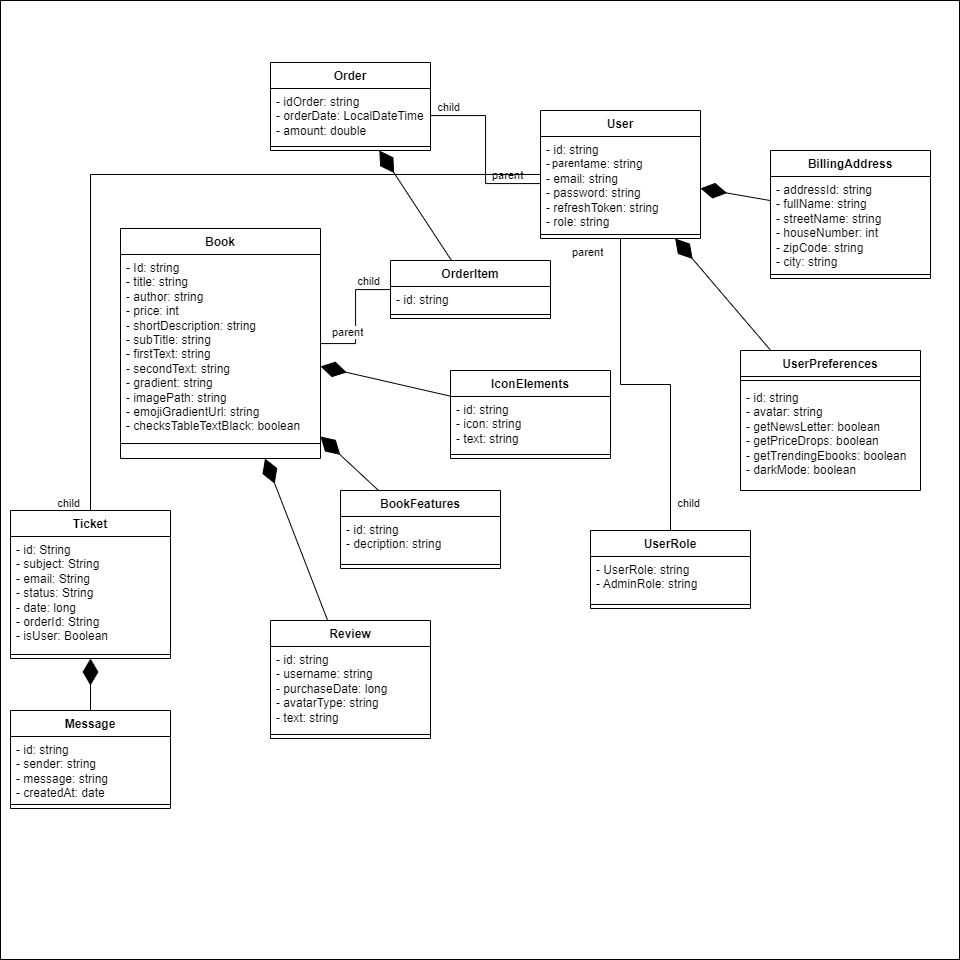

The diagram above was exported from draw.io. Its source (the exported page's mxGraphModel, read from the mxfile embedded in the PNG):
<mxGraphModel dx="2492" dy="1892" grid="1" gridSize="10" guides="1" tooltips="1" connect="1" arrows="1" fold="1" page="1" pageScale="1" pageWidth="827" pageHeight="1169" math="0" shadow="0">
  <root>
    <mxCell id="0" />
    <mxCell id="1" parent="0" />
    <mxCell id="tNosCF9yXqWxh91EJZGH-55" value="" style="whiteSpace=wrap;html=1;aspect=fixed;" parent="1" vertex="1">
      <mxGeometry x="-80" y="-250" width="959" height="959" as="geometry" />
    </mxCell>
    <mxCell id="tNosCF9yXqWxh91EJZGH-1" value="Book" style="swimlane;fontStyle=1;align=center;verticalAlign=top;childLayout=stackLayout;horizontal=1;startSize=26;horizontalStack=0;resizeParent=1;resizeParentMax=0;resizeLast=0;collapsible=1;marginBottom=0;whiteSpace=wrap;html=1;" parent="1" vertex="1">
      <mxGeometry x="40" y="-22" width="200" height="230" as="geometry">
        <mxRectangle x="334" y="140" width="70" height="30" as="alternateBounds" />
      </mxGeometry>
    </mxCell>
    <mxCell id="tNosCF9yXqWxh91EJZGH-2" value="- Id: string&lt;div&gt;- title: string&lt;/div&gt;&lt;div&gt;- author: string&lt;/div&gt;&lt;div&gt;- price: int&lt;/div&gt;&lt;div&gt;- shortDescription: string&lt;/div&gt;&lt;div&gt;- subTitle: string&lt;/div&gt;&lt;div&gt;- firstText: string&lt;br&gt;&lt;div&gt;- secondText: string&lt;/div&gt;&lt;/div&gt;&lt;div&gt;- gradient: string&lt;/div&gt;&lt;div&gt;- imagePath: string&lt;/div&gt;&lt;div&gt;- emojiGradientUrl: string&lt;/div&gt;&lt;div&gt;- checksTableTextBlack: boolean&lt;/div&gt;" style="text;strokeColor=none;fillColor=none;align=left;verticalAlign=top;spacingLeft=4;spacingRight=4;overflow=hidden;rotatable=0;points=[[0,0.5],[1,0.5]];portConstraint=eastwest;whiteSpace=wrap;html=1;" parent="tNosCF9yXqWxh91EJZGH-1" vertex="1">
      <mxGeometry y="26" width="200" height="174" as="geometry" />
    </mxCell>
    <mxCell id="tNosCF9yXqWxh91EJZGH-3" value="" style="line;strokeWidth=1;fillColor=none;align=left;verticalAlign=middle;spacingTop=-1;spacingLeft=3;spacingRight=3;rotatable=0;labelPosition=right;points=[];portConstraint=eastwest;strokeColor=inherit;" parent="tNosCF9yXqWxh91EJZGH-1" vertex="1">
      <mxGeometry y="200" width="200" height="30" as="geometry" />
    </mxCell>
    <mxCell id="tNosCF9yXqWxh91EJZGH-10" value="User" style="swimlane;fontStyle=1;align=center;verticalAlign=top;childLayout=stackLayout;horizontal=1;startSize=26;horizontalStack=0;resizeParent=1;resizeParentMax=0;resizeLast=0;collapsible=1;marginBottom=0;whiteSpace=wrap;html=1;" parent="1" vertex="1">
      <mxGeometry x="460" y="-140" width="160" height="128" as="geometry">
        <mxRectangle x="440" y="130" width="100" height="30" as="alternateBounds" />
      </mxGeometry>
    </mxCell>
    <mxCell id="tNosCF9yXqWxh91EJZGH-11" value="- id: string&lt;div&gt;- username: string&lt;/div&gt;&lt;div&gt;- email: string&lt;/div&gt;&lt;div&gt;- password: string&lt;/div&gt;&lt;div&gt;- refreshToken: string&lt;/div&gt;&lt;div&gt;- role: string&lt;/div&gt;" style="text;strokeColor=none;fillColor=none;align=left;verticalAlign=top;spacingLeft=4;spacingRight=4;overflow=hidden;rotatable=0;points=[[0,0.5],[1,0.5]];portConstraint=eastwest;whiteSpace=wrap;html=1;" parent="tNosCF9yXqWxh91EJZGH-10" vertex="1">
      <mxGeometry y="26" width="160" height="94" as="geometry" />
    </mxCell>
    <mxCell id="tNosCF9yXqWxh91EJZGH-12" value="" style="line;strokeWidth=1;fillColor=none;align=left;verticalAlign=middle;spacingTop=-1;spacingLeft=3;spacingRight=3;rotatable=0;labelPosition=right;points=[];portConstraint=eastwest;strokeColor=inherit;" parent="tNosCF9yXqWxh91EJZGH-10" vertex="1">
      <mxGeometry y="120" width="160" height="8" as="geometry" />
    </mxCell>
    <mxCell id="tNosCF9yXqWxh91EJZGH-14" value="BillingAddress" style="swimlane;fontStyle=1;align=center;verticalAlign=top;childLayout=stackLayout;horizontal=1;startSize=26;horizontalStack=0;resizeParent=1;resizeParentMax=0;resizeLast=0;collapsible=1;marginBottom=0;whiteSpace=wrap;html=1;" parent="1" vertex="1">
      <mxGeometry x="690" y="-100" width="160" height="128" as="geometry">
        <mxRectangle x="309" y="190" width="120" height="30" as="alternateBounds" />
      </mxGeometry>
    </mxCell>
    <mxCell id="tNosCF9yXqWxh91EJZGH-15" value="- addressId: string&lt;div&gt;- fullName: string&lt;/div&gt;&lt;div&gt;- streetName: string&lt;/div&gt;&lt;div&gt;- houseNumber: int&lt;/div&gt;&lt;div&gt;- zipCode: string&lt;/div&gt;&lt;div&gt;- city: string&lt;/div&gt;" style="text;strokeColor=none;fillColor=none;align=left;verticalAlign=top;spacingLeft=4;spacingRight=4;overflow=hidden;rotatable=0;points=[[0,0.5],[1,0.5]];portConstraint=eastwest;whiteSpace=wrap;html=1;" parent="tNosCF9yXqWxh91EJZGH-14" vertex="1">
      <mxGeometry y="26" width="160" height="94" as="geometry" />
    </mxCell>
    <mxCell id="tNosCF9yXqWxh91EJZGH-16" value="" style="line;strokeWidth=1;fillColor=none;align=left;verticalAlign=middle;spacingTop=-1;spacingLeft=3;spacingRight=3;rotatable=0;labelPosition=right;points=[];portConstraint=eastwest;strokeColor=inherit;" parent="tNosCF9yXqWxh91EJZGH-14" vertex="1">
      <mxGeometry y="120" width="160" height="8" as="geometry" />
    </mxCell>
    <mxCell id="tNosCF9yXqWxh91EJZGH-18" value="BookFeatures" style="swimlane;fontStyle=1;align=center;verticalAlign=top;childLayout=stackLayout;horizontal=1;startSize=26;horizontalStack=0;resizeParent=1;resizeParentMax=0;resizeLast=0;collapsible=1;marginBottom=0;whiteSpace=wrap;html=1;" parent="1" vertex="1">
      <mxGeometry x="260" y="240" width="160" height="78" as="geometry">
        <mxRectangle x="260" y="240" width="120" height="30" as="alternateBounds" />
      </mxGeometry>
    </mxCell>
    <mxCell id="tNosCF9yXqWxh91EJZGH-19" value="- id: string&amp;nbsp;&lt;div&gt;- decription: string&lt;/div&gt;" style="text;strokeColor=none;fillColor=none;align=left;verticalAlign=top;spacingLeft=4;spacingRight=4;overflow=hidden;rotatable=0;points=[[0,0.5],[1,0.5]];portConstraint=eastwest;whiteSpace=wrap;html=1;" parent="tNosCF9yXqWxh91EJZGH-18" vertex="1">
      <mxGeometry y="26" width="160" height="44" as="geometry" />
    </mxCell>
    <mxCell id="tNosCF9yXqWxh91EJZGH-20" value="" style="line;strokeWidth=1;fillColor=none;align=left;verticalAlign=middle;spacingTop=-1;spacingLeft=3;spacingRight=3;rotatable=0;labelPosition=right;points=[];portConstraint=eastwest;strokeColor=inherit;" parent="tNosCF9yXqWxh91EJZGH-18" vertex="1">
      <mxGeometry y="70" width="160" height="8" as="geometry" />
    </mxCell>
    <mxCell id="tNosCF9yXqWxh91EJZGH-22" value="IconElements" style="swimlane;fontStyle=1;align=center;verticalAlign=top;childLayout=stackLayout;horizontal=1;startSize=26;horizontalStack=0;resizeParent=1;resizeParentMax=0;resizeLast=0;collapsible=1;marginBottom=0;whiteSpace=wrap;html=1;" parent="1" vertex="1">
      <mxGeometry x="370" y="120" width="160" height="88" as="geometry">
        <mxRectangle x="480" y="320" width="110" height="30" as="alternateBounds" />
      </mxGeometry>
    </mxCell>
    <mxCell id="tNosCF9yXqWxh91EJZGH-23" value="- id: string&lt;div&gt;- icon: string&lt;/div&gt;&lt;div&gt;- text: string&lt;/div&gt;" style="text;strokeColor=none;fillColor=none;align=left;verticalAlign=top;spacingLeft=4;spacingRight=4;overflow=hidden;rotatable=0;points=[[0,0.5],[1,0.5]];portConstraint=eastwest;whiteSpace=wrap;html=1;" parent="tNosCF9yXqWxh91EJZGH-22" vertex="1">
      <mxGeometry y="26" width="160" height="54" as="geometry" />
    </mxCell>
    <mxCell id="tNosCF9yXqWxh91EJZGH-24" value="" style="line;strokeWidth=1;fillColor=none;align=left;verticalAlign=middle;spacingTop=-1;spacingLeft=3;spacingRight=3;rotatable=0;labelPosition=right;points=[];portConstraint=eastwest;strokeColor=inherit;" parent="tNosCF9yXqWxh91EJZGH-22" vertex="1">
      <mxGeometry y="80" width="160" height="8" as="geometry" />
    </mxCell>
    <mxCell id="tNosCF9yXqWxh91EJZGH-26" value="Message" style="swimlane;fontStyle=1;align=center;verticalAlign=top;childLayout=stackLayout;horizontal=1;startSize=26;horizontalStack=0;resizeParent=1;resizeParentMax=0;resizeLast=0;collapsible=1;marginBottom=0;whiteSpace=wrap;html=1;" parent="1" vertex="1">
      <mxGeometry x="-70" y="460" width="160" height="98" as="geometry">
        <mxRectangle x="309" y="370" width="90" height="30" as="alternateBounds" />
      </mxGeometry>
    </mxCell>
    <mxCell id="tNosCF9yXqWxh91EJZGH-27" value="- id: string&lt;div&gt;- sender: string&lt;/div&gt;&lt;div&gt;- message: string&lt;/div&gt;&lt;div&gt;- createdAt: date&lt;/div&gt;" style="text;strokeColor=none;fillColor=none;align=left;verticalAlign=top;spacingLeft=4;spacingRight=4;overflow=hidden;rotatable=0;points=[[0,0.5],[1,0.5]];portConstraint=eastwest;whiteSpace=wrap;html=1;" parent="tNosCF9yXqWxh91EJZGH-26" vertex="1">
      <mxGeometry y="26" width="160" height="64" as="geometry" />
    </mxCell>
    <mxCell id="tNosCF9yXqWxh91EJZGH-28" value="" style="line;strokeWidth=1;fillColor=none;align=left;verticalAlign=middle;spacingTop=-1;spacingLeft=3;spacingRight=3;rotatable=0;labelPosition=right;points=[];portConstraint=eastwest;strokeColor=inherit;" parent="tNosCF9yXqWxh91EJZGH-26" vertex="1">
      <mxGeometry y="90" width="160" height="8" as="geometry" />
    </mxCell>
    <mxCell id="tNosCF9yXqWxh91EJZGH-30" value="Order" style="swimlane;fontStyle=1;align=center;verticalAlign=top;childLayout=stackLayout;horizontal=1;startSize=26;horizontalStack=0;resizeParent=1;resizeParentMax=0;resizeLast=0;collapsible=1;marginBottom=0;whiteSpace=wrap;html=1;" parent="1" vertex="1">
      <mxGeometry x="190" y="-188" width="160" height="88" as="geometry">
        <mxRectangle x="319" y="420" width="70" height="30" as="alternateBounds" />
      </mxGeometry>
    </mxCell>
    <mxCell id="tNosCF9yXqWxh91EJZGH-31" value="- idOrder: string&lt;div&gt;- orderDate: LocalDateTime&lt;/div&gt;&lt;div&gt;- amount: double&lt;/div&gt;&lt;div&gt;&lt;br&gt;&lt;/div&gt;" style="text;strokeColor=none;fillColor=none;align=left;verticalAlign=top;spacingLeft=4;spacingRight=4;overflow=hidden;rotatable=0;points=[[0,0.5],[1,0.5]];portConstraint=eastwest;whiteSpace=wrap;html=1;" parent="tNosCF9yXqWxh91EJZGH-30" vertex="1">
      <mxGeometry y="26" width="160" height="54" as="geometry" />
    </mxCell>
    <mxCell id="tNosCF9yXqWxh91EJZGH-32" value="" style="line;strokeWidth=1;fillColor=none;align=left;verticalAlign=middle;spacingTop=-1;spacingLeft=3;spacingRight=3;rotatable=0;labelPosition=right;points=[];portConstraint=eastwest;strokeColor=inherit;" parent="tNosCF9yXqWxh91EJZGH-30" vertex="1">
      <mxGeometry y="80" width="160" height="8" as="geometry" />
    </mxCell>
    <mxCell id="tNosCF9yXqWxh91EJZGH-34" value="OrderItem" style="swimlane;fontStyle=1;align=center;verticalAlign=top;childLayout=stackLayout;horizontal=1;startSize=26;horizontalStack=0;resizeParent=1;resizeParentMax=0;resizeLast=0;collapsible=1;marginBottom=0;whiteSpace=wrap;html=1;" parent="1" vertex="1">
      <mxGeometry x="310" y="10" width="160" height="58" as="geometry">
        <mxRectangle x="314" y="470" width="90" height="30" as="alternateBounds" />
      </mxGeometry>
    </mxCell>
    <mxCell id="tNosCF9yXqWxh91EJZGH-35" value="- id: string" style="text;strokeColor=none;fillColor=none;align=left;verticalAlign=top;spacingLeft=4;spacingRight=4;overflow=hidden;rotatable=0;points=[[0,0.5],[1,0.5]];portConstraint=eastwest;whiteSpace=wrap;html=1;" parent="tNosCF9yXqWxh91EJZGH-34" vertex="1">
      <mxGeometry y="26" width="160" height="24" as="geometry" />
    </mxCell>
    <mxCell id="tNosCF9yXqWxh91EJZGH-36" value="" style="line;strokeWidth=1;fillColor=none;align=left;verticalAlign=middle;spacingTop=-1;spacingLeft=3;spacingRight=3;rotatable=0;labelPosition=right;points=[];portConstraint=eastwest;strokeColor=inherit;" parent="tNosCF9yXqWxh91EJZGH-34" vertex="1">
      <mxGeometry y="50" width="160" height="8" as="geometry" />
    </mxCell>
    <mxCell id="tNosCF9yXqWxh91EJZGH-38" value="Review" style="swimlane;fontStyle=1;align=center;verticalAlign=top;childLayout=stackLayout;horizontal=1;startSize=26;horizontalStack=0;resizeParent=1;resizeParentMax=0;resizeLast=0;collapsible=1;marginBottom=0;whiteSpace=wrap;html=1;" parent="1" vertex="1">
      <mxGeometry x="190" y="370" width="160" height="118" as="geometry">
        <mxRectangle x="314" y="530" width="80" height="30" as="alternateBounds" />
      </mxGeometry>
    </mxCell>
    <mxCell id="tNosCF9yXqWxh91EJZGH-39" value="- id: string&lt;div&gt;- username: string&lt;/div&gt;&lt;div&gt;- purchaseDate: long&lt;/div&gt;&lt;div&gt;- avatarType: string&lt;/div&gt;&lt;div&gt;- text: string&lt;/div&gt;" style="text;strokeColor=none;fillColor=none;align=left;verticalAlign=top;spacingLeft=4;spacingRight=4;overflow=hidden;rotatable=0;points=[[0,0.5],[1,0.5]];portConstraint=eastwest;whiteSpace=wrap;html=1;" parent="tNosCF9yXqWxh91EJZGH-38" vertex="1">
      <mxGeometry y="26" width="160" height="84" as="geometry" />
    </mxCell>
    <mxCell id="tNosCF9yXqWxh91EJZGH-40" value="" style="line;strokeWidth=1;fillColor=none;align=left;verticalAlign=middle;spacingTop=-1;spacingLeft=3;spacingRight=3;rotatable=0;labelPosition=right;points=[];portConstraint=eastwest;strokeColor=inherit;" parent="tNosCF9yXqWxh91EJZGH-38" vertex="1">
      <mxGeometry y="110" width="160" height="8" as="geometry" />
    </mxCell>
    <mxCell id="tNosCF9yXqWxh91EJZGH-42" value="Ticket" style="swimlane;fontStyle=1;align=center;verticalAlign=top;childLayout=stackLayout;horizontal=1;startSize=26;horizontalStack=0;resizeParent=1;resizeParentMax=0;resizeLast=0;collapsible=1;marginBottom=0;whiteSpace=wrap;html=1;" parent="1" vertex="1">
      <mxGeometry x="-70" y="260" width="160" height="148" as="geometry">
        <mxRectangle x="344" y="710" width="70" height="30" as="alternateBounds" />
      </mxGeometry>
    </mxCell>
    <mxCell id="tNosCF9yXqWxh91EJZGH-43" value="- id: String&amp;nbsp;&lt;br&gt;- subject: String&amp;nbsp;&lt;br&gt;- email: String&amp;nbsp;&lt;br&gt;- status: String&amp;nbsp;&lt;div&gt;- date: long&amp;nbsp;&lt;br&gt;- orderId: String&lt;br&gt;- isUser: Boolean&lt;/div&gt;" style="text;strokeColor=none;fillColor=none;align=left;verticalAlign=top;spacingLeft=4;spacingRight=4;overflow=hidden;rotatable=0;points=[[0,0.5],[1,0.5]];portConstraint=eastwest;whiteSpace=wrap;html=1;" parent="tNosCF9yXqWxh91EJZGH-42" vertex="1">
      <mxGeometry y="26" width="160" height="114" as="geometry" />
    </mxCell>
    <mxCell id="tNosCF9yXqWxh91EJZGH-44" value="" style="line;strokeWidth=1;fillColor=none;align=left;verticalAlign=middle;spacingTop=-1;spacingLeft=3;spacingRight=3;rotatable=0;labelPosition=right;points=[];portConstraint=eastwest;strokeColor=inherit;" parent="tNosCF9yXqWxh91EJZGH-42" vertex="1">
      <mxGeometry y="140" width="160" height="8" as="geometry" />
    </mxCell>
    <mxCell id="tNosCF9yXqWxh91EJZGH-46" value="UserPreferences" style="swimlane;fontStyle=1;align=center;verticalAlign=top;childLayout=stackLayout;horizontal=1;startSize=26;horizontalStack=0;resizeParent=1;resizeParentMax=0;resizeLast=0;collapsible=1;marginBottom=0;whiteSpace=wrap;html=1;" parent="1" vertex="1">
      <mxGeometry x="660" y="100" width="180" height="140" as="geometry">
        <mxRectangle x="444" y="180" width="130" height="30" as="alternateBounds" />
      </mxGeometry>
    </mxCell>
    <mxCell id="tNosCF9yXqWxh91EJZGH-48" value="" style="line;strokeWidth=1;fillColor=none;align=left;verticalAlign=middle;spacingTop=-1;spacingLeft=3;spacingRight=3;rotatable=0;labelPosition=right;points=[];portConstraint=eastwest;strokeColor=inherit;" parent="tNosCF9yXqWxh91EJZGH-46" vertex="1">
      <mxGeometry y="26" width="180" height="8" as="geometry" />
    </mxCell>
    <mxCell id="tNosCF9yXqWxh91EJZGH-47" value="- id: string&lt;div&gt;- avatar: string&lt;/div&gt;&lt;div&gt;- getNewsLetter: boolean&lt;/div&gt;&lt;div&gt;- getPriceDrops: boolean&lt;/div&gt;&lt;div&gt;- getTrendingEbooks: boolean&lt;/div&gt;&lt;div&gt;- darkMode: boolean&lt;/div&gt;" style="text;strokeColor=none;fillColor=none;align=left;verticalAlign=top;spacingLeft=4;spacingRight=4;overflow=hidden;rotatable=0;points=[[0,0.5],[1,0.5]];portConstraint=eastwest;whiteSpace=wrap;html=1;" parent="tNosCF9yXqWxh91EJZGH-46" vertex="1">
      <mxGeometry y="34" width="180" height="106" as="geometry" />
    </mxCell>
    <mxCell id="tNosCF9yXqWxh91EJZGH-50" value="UserRole" style="swimlane;fontStyle=1;align=center;verticalAlign=top;childLayout=stackLayout;horizontal=1;startSize=26;horizontalStack=0;resizeParent=1;resizeParentMax=0;resizeLast=0;collapsible=1;marginBottom=0;whiteSpace=wrap;html=1;" parent="1" vertex="1">
      <mxGeometry x="510" y="280" width="160" height="78" as="geometry" />
    </mxCell>
    <mxCell id="tNosCF9yXqWxh91EJZGH-51" value="- UserRole: string&lt;div&gt;- AdminRole: string&lt;/div&gt;" style="text;strokeColor=none;fillColor=none;align=left;verticalAlign=top;spacingLeft=4;spacingRight=4;overflow=hidden;rotatable=0;points=[[0,0.5],[1,0.5]];portConstraint=eastwest;whiteSpace=wrap;html=1;" parent="tNosCF9yXqWxh91EJZGH-50" vertex="1">
      <mxGeometry y="26" width="160" height="44" as="geometry" />
    </mxCell>
    <mxCell id="tNosCF9yXqWxh91EJZGH-52" value="" style="line;strokeWidth=1;fillColor=none;align=left;verticalAlign=middle;spacingTop=-1;spacingLeft=3;spacingRight=3;rotatable=0;labelPosition=right;points=[];portConstraint=eastwest;strokeColor=inherit;" parent="tNosCF9yXqWxh91EJZGH-50" vertex="1">
      <mxGeometry y="70" width="160" height="8" as="geometry" />
    </mxCell>
    <mxCell id="r8gUOMuBEUycvsrw5e9M-1" value="" style="endArrow=diamondThin;endFill=1;endSize=24;html=1;rounded=0;" edge="1" parent="1" source="tNosCF9yXqWxh91EJZGH-14" target="tNosCF9yXqWxh91EJZGH-10">
      <mxGeometry width="160" relative="1" as="geometry">
        <mxPoint x="460" y="70" as="sourcePoint" />
        <mxPoint x="620" y="70" as="targetPoint" />
      </mxGeometry>
    </mxCell>
    <mxCell id="r8gUOMuBEUycvsrw5e9M-2" value="" style="endArrow=none;html=1;edgeStyle=orthogonalEdgeStyle;rounded=0;" edge="1" parent="1" source="tNosCF9yXqWxh91EJZGH-11" target="tNosCF9yXqWxh91EJZGH-31">
      <mxGeometry relative="1" as="geometry">
        <mxPoint x="440" y="120" as="sourcePoint" />
        <mxPoint x="600" y="120" as="targetPoint" />
      </mxGeometry>
    </mxCell>
    <mxCell id="r8gUOMuBEUycvsrw5e9M-3" value="parent" style="edgeLabel;resizable=0;html=1;align=left;verticalAlign=bottom;" connectable="0" vertex="1" parent="r8gUOMuBEUycvsrw5e9M-2">
      <mxGeometry x="-1" relative="1" as="geometry">
        <mxPoint x="-50" as="offset" />
      </mxGeometry>
    </mxCell>
    <mxCell id="r8gUOMuBEUycvsrw5e9M-4" value="child" style="edgeLabel;resizable=0;html=1;align=right;verticalAlign=bottom;" connectable="0" vertex="1" parent="r8gUOMuBEUycvsrw5e9M-2">
      <mxGeometry x="1" relative="1" as="geometry">
        <mxPoint x="30" as="offset" />
      </mxGeometry>
    </mxCell>
    <mxCell id="r8gUOMuBEUycvsrw5e9M-5" value="" style="endArrow=diamondThin;endFill=1;endSize=24;html=1;rounded=0;" edge="1" parent="1" source="tNosCF9yXqWxh91EJZGH-18" target="tNosCF9yXqWxh91EJZGH-1">
      <mxGeometry width="160" relative="1" as="geometry">
        <mxPoint x="434" y="86" as="sourcePoint" />
        <mxPoint x="364" y="70" as="targetPoint" />
      </mxGeometry>
    </mxCell>
    <mxCell id="r8gUOMuBEUycvsrw5e9M-6" value="" style="endArrow=diamondThin;endFill=1;endSize=24;html=1;rounded=0;" edge="1" parent="1" source="tNosCF9yXqWxh91EJZGH-22" target="tNosCF9yXqWxh91EJZGH-1">
      <mxGeometry width="160" relative="1" as="geometry">
        <mxPoint x="379" y="139" as="sourcePoint" />
        <mxPoint x="329" y="90" as="targetPoint" />
      </mxGeometry>
    </mxCell>
    <mxCell id="r8gUOMuBEUycvsrw5e9M-7" value="" style="endArrow=diamondThin;endFill=1;endSize=24;html=1;rounded=0;" edge="1" parent="1" source="tNosCF9yXqWxh91EJZGH-26" target="tNosCF9yXqWxh91EJZGH-42">
      <mxGeometry width="160" relative="1" as="geometry">
        <mxPoint x="260" y="486.5" as="sourcePoint" />
        <mxPoint x="110" y="482" as="targetPoint" />
      </mxGeometry>
    </mxCell>
    <mxCell id="r8gUOMuBEUycvsrw5e9M-8" value="" style="endArrow=diamondThin;endFill=1;endSize=24;html=1;rounded=0;" edge="1" parent="1" source="tNosCF9yXqWxh91EJZGH-34" target="tNosCF9yXqWxh91EJZGH-30">
      <mxGeometry width="160" relative="1" as="geometry">
        <mxPoint x="445" as="sourcePoint" />
        <mxPoint x="300" y="-5" as="targetPoint" />
      </mxGeometry>
    </mxCell>
    <mxCell id="r8gUOMuBEUycvsrw5e9M-9" value="" style="endArrow=diamondThin;endFill=1;endSize=24;html=1;rounded=0;" edge="1" parent="1" source="tNosCF9yXqWxh91EJZGH-46" target="tNosCF9yXqWxh91EJZGH-10">
      <mxGeometry width="160" relative="1" as="geometry">
        <mxPoint x="660" y="48" as="sourcePoint" />
        <mxPoint x="590" y="32" as="targetPoint" />
      </mxGeometry>
    </mxCell>
    <mxCell id="r8gUOMuBEUycvsrw5e9M-10" value="" style="endArrow=none;html=1;edgeStyle=orthogonalEdgeStyle;rounded=0;" edge="1" parent="1" source="tNosCF9yXqWxh91EJZGH-1" target="tNosCF9yXqWxh91EJZGH-34">
      <mxGeometry relative="1" as="geometry">
        <mxPoint x="240" y="270" as="sourcePoint" />
        <mxPoint x="140" y="270" as="targetPoint" />
      </mxGeometry>
    </mxCell>
    <mxCell id="r8gUOMuBEUycvsrw5e9M-11" value="parent" style="edgeLabel;resizable=0;html=1;align=left;verticalAlign=bottom;" connectable="0" vertex="1" parent="r8gUOMuBEUycvsrw5e9M-10">
      <mxGeometry x="-1" relative="1" as="geometry">
        <mxPoint x="10" y="-3" as="offset" />
      </mxGeometry>
    </mxCell>
    <mxCell id="r8gUOMuBEUycvsrw5e9M-12" value="child" style="edgeLabel;resizable=0;html=1;align=right;verticalAlign=bottom;" connectable="0" vertex="1" parent="r8gUOMuBEUycvsrw5e9M-10">
      <mxGeometry x="1" relative="1" as="geometry">
        <mxPoint x="-10" as="offset" />
      </mxGeometry>
    </mxCell>
    <mxCell id="r8gUOMuBEUycvsrw5e9M-13" value="" style="endArrow=diamondThin;endFill=1;endSize=24;html=1;rounded=0;" edge="1" parent="1" source="tNosCF9yXqWxh91EJZGH-38" target="tNosCF9yXqWxh91EJZGH-1">
      <mxGeometry width="160" relative="1" as="geometry">
        <mxPoint x="240" y="253" as="sourcePoint" />
        <mxPoint x="110" y="240" as="targetPoint" />
      </mxGeometry>
    </mxCell>
    <mxCell id="r8gUOMuBEUycvsrw5e9M-14" value="" style="endArrow=none;html=1;edgeStyle=orthogonalEdgeStyle;rounded=0;" edge="1" parent="1" source="tNosCF9yXqWxh91EJZGH-10" target="tNosCF9yXqWxh91EJZGH-50">
      <mxGeometry relative="1" as="geometry">
        <mxPoint x="650" y="100" as="sourcePoint" />
        <mxPoint x="550" y="100" as="targetPoint" />
      </mxGeometry>
    </mxCell>
    <mxCell id="r8gUOMuBEUycvsrw5e9M-15" value="parent" style="edgeLabel;resizable=0;html=1;align=left;verticalAlign=bottom;" connectable="0" vertex="1" parent="r8gUOMuBEUycvsrw5e9M-14">
      <mxGeometry x="-1" relative="1" as="geometry">
        <mxPoint x="-50" y="22" as="offset" />
      </mxGeometry>
    </mxCell>
    <mxCell id="r8gUOMuBEUycvsrw5e9M-16" value="child" style="edgeLabel;resizable=0;html=1;align=right;verticalAlign=bottom;" connectable="0" vertex="1" parent="r8gUOMuBEUycvsrw5e9M-14">
      <mxGeometry x="1" relative="1" as="geometry">
        <mxPoint x="30" y="-20" as="offset" />
      </mxGeometry>
    </mxCell>
    <mxCell id="r8gUOMuBEUycvsrw5e9M-17" value="" style="endArrow=none;html=1;edgeStyle=orthogonalEdgeStyle;rounded=0;" edge="1" parent="1" source="tNosCF9yXqWxh91EJZGH-10" target="tNosCF9yXqWxh91EJZGH-42">
      <mxGeometry relative="1" as="geometry">
        <mxPoint x="260" y="103" as="sourcePoint" />
        <mxPoint x="320" y="29" as="targetPoint" />
      </mxGeometry>
    </mxCell>
    <mxCell id="r8gUOMuBEUycvsrw5e9M-18" value="parent" style="edgeLabel;resizable=0;html=1;align=left;verticalAlign=bottom;" connectable="0" vertex="1" parent="r8gUOMuBEUycvsrw5e9M-17">
      <mxGeometry x="-1" relative="1" as="geometry">
        <mxPoint x="10" y="-3" as="offset" />
      </mxGeometry>
    </mxCell>
    <mxCell id="r8gUOMuBEUycvsrw5e9M-19" value="child" style="edgeLabel;resizable=0;html=1;align=right;verticalAlign=bottom;" connectable="0" vertex="1" parent="r8gUOMuBEUycvsrw5e9M-17">
      <mxGeometry x="1" relative="1" as="geometry">
        <mxPoint x="-10" as="offset" />
      </mxGeometry>
    </mxCell>
  </root>
</mxGraphModel>